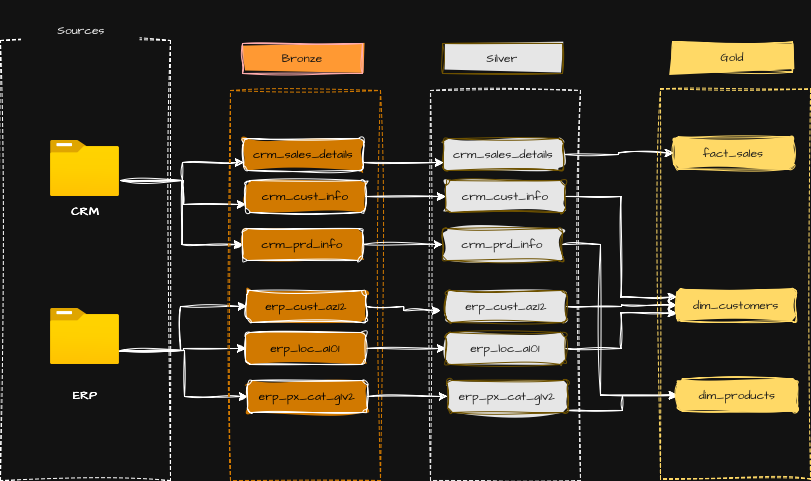

The diagram above was exported from draw.io. Its source (the exported page's mxGraphModel, read from the mxfile embedded in the PNG):
<mxGraphModel dx="877" dy="676" grid="1" gridSize="10" guides="1" tooltips="1" connect="1" arrows="1" fold="1" page="1" pageScale="1" pageWidth="827" pageHeight="1169" math="0" shadow="0">
  <root>
    <mxCell id="0" />
    <mxCell id="1" parent="0" />
    <mxCell id="NeocKJUqA9XhBvyPXsZE-1" parent="1" style="rounded=0;whiteSpace=wrap;html=1;sketch=1;hachureGap=4;jiggle=2;curveFitting=1;fontFamily=Architects Daughter;fontSource=https%3A%2F%2Ffonts.googleapis.com%2Fcss%3Ffamily%3DArchitects%2BDaughter;fillColor=none;dashed=1;" value="" vertex="1">
      <mxGeometry height="440" width="170" x="60" y="140" as="geometry" />
    </mxCell>
    <mxCell id="NeocKJUqA9XhBvyPXsZE-2" parent="1" style="rounded=0;whiteSpace=wrap;html=1;sketch=1;hachureGap=4;jiggle=2;curveFitting=1;fontFamily=Architects Daughter;fontSource=https%3A%2F%2Ffonts.googleapis.com%2Fcss%3Ffamily%3DArchitects%2BDaughter;strokeColor=none;" value="Sources" vertex="1">
      <mxGeometry height="60" width="120" x="81" y="100" as="geometry" />
    </mxCell>
    <mxCell id="NeocKJUqA9XhBvyPXsZE-11" edge="1" parent="1" style="edgeStyle=orthogonalEdgeStyle;rounded=0;sketch=1;hachureGap=4;jiggle=2;curveFitting=1;orthogonalLoop=1;jettySize=auto;html=1;fontFamily=Architects Daughter;fontSource=https%3A%2F%2Ffonts.googleapis.com%2Fcss%3Ffamily%3DArchitects%2BDaughter;entryX=0;entryY=0.75;entryDx=0;entryDy=0;" target="NeocKJUqA9XhBvyPXsZE-8" value="">
      <mxGeometry relative="1" as="geometry">
        <mxPoint x="180" y="280" as="sourcePoint" />
      </mxGeometry>
    </mxCell>
    <mxCell id="NeocKJUqA9XhBvyPXsZE-12" edge="1" parent="1" style="edgeStyle=orthogonalEdgeStyle;rounded=0;sketch=1;hachureGap=4;jiggle=2;curveFitting=1;orthogonalLoop=1;jettySize=auto;html=1;fontFamily=Architects Daughter;fontSource=https%3A%2F%2Ffonts.googleapis.com%2Fcss%3Ffamily%3DArchitects%2BDaughter;entryX=0;entryY=0.75;entryDx=0;entryDy=0;" target="NeocKJUqA9XhBvyPXsZE-9" value="">
      <mxGeometry relative="1" as="geometry">
        <mxPoint x="180" y="280" as="sourcePoint" />
      </mxGeometry>
    </mxCell>
    <mxCell id="NeocKJUqA9XhBvyPXsZE-13" edge="1" parent="1" style="edgeStyle=orthogonalEdgeStyle;rounded=0;sketch=1;hachureGap=4;jiggle=2;curveFitting=1;orthogonalLoop=1;jettySize=auto;html=1;fontFamily=Architects Daughter;fontSource=https%3A%2F%2Ffonts.googleapis.com%2Fcss%3Ffamily%3DArchitects%2BDaughter;entryX=0;entryY=0.5;entryDx=0;entryDy=0;" target="NeocKJUqA9XhBvyPXsZE-10" value="">
      <mxGeometry relative="1" as="geometry">
        <mxPoint x="180" y="280" as="sourcePoint" />
      </mxGeometry>
    </mxCell>
    <mxCell id="NeocKJUqA9XhBvyPXsZE-3" parent="1" style="image;aspect=fixed;html=1;points=[];align=center;fontSize=12;image=img/lib/azure2/general/Folder_Blank.svg;sketch=1;hachureGap=4;jiggle=2;curveFitting=1;fontFamily=Architects Daughter;fontSource=https%3A%2F%2Ffonts.googleapis.com%2Fcss%3Ffamily%3DArchitects%2BDaughter;" value="" vertex="1">
      <mxGeometry height="56.00000000000001" width="69" x="110" y="240" as="geometry" />
    </mxCell>
    <mxCell id="NeocKJUqA9XhBvyPXsZE-19" edge="1" parent="1" style="edgeStyle=orthogonalEdgeStyle;rounded=0;sketch=1;hachureGap=4;jiggle=2;curveFitting=1;orthogonalLoop=1;jettySize=auto;html=1;fontFamily=Architects Daughter;fontSource=https%3A%2F%2Ffonts.googleapis.com%2Fcss%3Ffamily%3DArchitects%2BDaughter;entryX=0;entryY=0.5;entryDx=0;entryDy=0;" target="NeocKJUqA9XhBvyPXsZE-14" value="">
      <mxGeometry relative="1" as="geometry">
        <Array as="points">
          <mxPoint x="240" y="450" />
          <mxPoint x="240" y="406" />
        </Array>
        <mxPoint x="170" y="450" as="sourcePoint" />
      </mxGeometry>
    </mxCell>
    <mxCell id="NeocKJUqA9XhBvyPXsZE-20" edge="1" parent="1" style="edgeStyle=orthogonalEdgeStyle;rounded=0;sketch=1;hachureGap=4;jiggle=2;curveFitting=1;orthogonalLoop=1;jettySize=auto;html=1;fontFamily=Architects Daughter;fontSource=https%3A%2F%2Ffonts.googleapis.com%2Fcss%3Ffamily%3DArchitects%2BDaughter;entryX=0;entryY=0.5;entryDx=0;entryDy=0;" target="NeocKJUqA9XhBvyPXsZE-15" value="">
      <mxGeometry relative="1" as="geometry">
        <mxPoint x="180" y="450" as="sourcePoint" />
      </mxGeometry>
    </mxCell>
    <mxCell id="NeocKJUqA9XhBvyPXsZE-21" edge="1" parent="1" style="edgeStyle=orthogonalEdgeStyle;rounded=0;sketch=1;hachureGap=4;jiggle=2;curveFitting=1;orthogonalLoop=1;jettySize=auto;html=1;fontFamily=Architects Daughter;fontSource=https%3A%2F%2Ffonts.googleapis.com%2Fcss%3Ffamily%3DArchitects%2BDaughter;entryX=0;entryY=0.5;entryDx=0;entryDy=0;" target="NeocKJUqA9XhBvyPXsZE-16" value="">
      <mxGeometry relative="1" as="geometry">
        <mxPoint x="180" y="450" as="sourcePoint" />
      </mxGeometry>
    </mxCell>
    <mxCell id="NeocKJUqA9XhBvyPXsZE-4" parent="1" style="image;aspect=fixed;html=1;points=[];align=center;fontSize=12;image=img/lib/azure2/general/Folder_Blank.svg;sketch=1;hachureGap=4;jiggle=2;curveFitting=1;fontFamily=Architects Daughter;fontSource=https%3A%2F%2Ffonts.googleapis.com%2Fcss%3Ffamily%3DArchitects%2BDaughter;" value="" vertex="1">
      <mxGeometry height="56.00000000000001" width="69" x="110" y="408" as="geometry" />
    </mxCell>
    <mxCell id="NeocKJUqA9XhBvyPXsZE-5" parent="1" style="text;html=1;whiteSpace=wrap;strokeColor=none;fillColor=none;align=center;verticalAlign=middle;rounded=0;fontFamily=Architects Daughter;fontSource=https%3A%2F%2Ffonts.googleapis.com%2Fcss%3Ffamily%3DArchitects%2BDaughter;" value="&lt;b&gt;CRM&lt;/b&gt;" vertex="1">
      <mxGeometry height="30" width="60" x="114.5" y="296" as="geometry" />
    </mxCell>
    <mxCell id="NeocKJUqA9XhBvyPXsZE-6" parent="1" style="text;html=1;whiteSpace=wrap;strokeColor=none;fillColor=none;align=center;verticalAlign=middle;rounded=0;fontFamily=Architects Daughter;fontSource=https%3A%2F%2Ffonts.googleapis.com%2Fcss%3Ffamily%3DArchitects%2BDaughter;" value="&lt;b&gt;ERP&lt;/b&gt;" vertex="1">
      <mxGeometry height="30" width="60" x="114.5" y="480" as="geometry" />
    </mxCell>
    <mxCell id="NeocKJUqA9XhBvyPXsZE-7" parent="1" style="rounded=0;whiteSpace=wrap;html=1;sketch=1;hachureGap=4;jiggle=2;curveFitting=1;fontFamily=Architects Daughter;fontSource=https%3A%2F%2Ffonts.googleapis.com%2Fcss%3Ffamily%3DArchitects%2BDaughter;fillColor=none;dashed=1;strokeColor=light-dark(#000000,#D17900);" value="" vertex="1">
      <mxGeometry height="390" width="150" x="290" y="190" as="geometry" />
    </mxCell>
    <mxCell id="NeocKJUqA9XhBvyPXsZE-8" parent="1" style="rounded=1;whiteSpace=wrap;html=1;sketch=1;hachureGap=4;jiggle=2;curveFitting=1;fontFamily=Architects Daughter;fontSource=https%3A%2F%2Ffonts.googleapis.com%2Fcss%3Ffamily%3DArchitects%2BDaughter;fillColor=light-dark(#000000,#D17900);fontColor=light-dark(#000000,#000000);" value="crm_sales_details" vertex="1">
      <mxGeometry height="32" width="120" x="303" y="238" as="geometry" />
    </mxCell>
    <mxCell id="NeocKJUqA9XhBvyPXsZE-48" edge="1" parent="1" source="NeocKJUqA9XhBvyPXsZE-9" style="edgeStyle=orthogonalEdgeStyle;rounded=0;sketch=1;hachureGap=4;jiggle=2;curveFitting=1;orthogonalLoop=1;jettySize=auto;html=1;fontFamily=Architects Daughter;fontSource=https%3A%2F%2Ffonts.googleapis.com%2Fcss%3Ffamily%3DArchitects%2BDaughter;entryX=0;entryY=0.5;entryDx=0;entryDy=0;" target="NeocKJUqA9XhBvyPXsZE-26" value="">
      <mxGeometry relative="1" as="geometry" />
    </mxCell>
    <mxCell id="NeocKJUqA9XhBvyPXsZE-9" parent="1" style="rounded=1;whiteSpace=wrap;html=1;sketch=1;hachureGap=4;jiggle=2;curveFitting=1;fontFamily=Architects Daughter;fontSource=https%3A%2F%2Ffonts.googleapis.com%2Fcss%3Ffamily%3DArchitects%2BDaughter;fillColor=light-dark(#000000,#D17900);fontColor=light-dark(#000000,#000000);" value="crm_cust_info" vertex="1">
      <mxGeometry height="32" width="120" x="305" y="280" as="geometry" />
    </mxCell>
    <mxCell id="NeocKJUqA9XhBvyPXsZE-49" edge="1" parent="1" source="NeocKJUqA9XhBvyPXsZE-10" style="edgeStyle=orthogonalEdgeStyle;rounded=0;sketch=1;hachureGap=4;jiggle=2;curveFitting=1;orthogonalLoop=1;jettySize=auto;html=1;fontFamily=Architects Daughter;fontSource=https%3A%2F%2Ffonts.googleapis.com%2Fcss%3Ffamily%3DArchitects%2BDaughter;" target="NeocKJUqA9XhBvyPXsZE-27" value="">
      <mxGeometry relative="1" as="geometry" />
    </mxCell>
    <mxCell id="NeocKJUqA9XhBvyPXsZE-10" parent="1" style="rounded=1;whiteSpace=wrap;html=1;sketch=1;hachureGap=4;jiggle=2;curveFitting=1;fontFamily=Architects Daughter;fontSource=https%3A%2F%2Ffonts.googleapis.com%2Fcss%3Ffamily%3DArchitects%2BDaughter;fillColor=light-dark(#000000,#D17900);fontColor=light-dark(#000000,#000000);" value="crm_prd_info" vertex="1">
      <mxGeometry height="32" width="120" x="302" y="328" as="geometry" />
    </mxCell>
    <mxCell id="NeocKJUqA9XhBvyPXsZE-50" edge="1" parent="1" source="NeocKJUqA9XhBvyPXsZE-14" style="edgeStyle=orthogonalEdgeStyle;rounded=0;sketch=1;hachureGap=4;jiggle=2;curveFitting=1;orthogonalLoop=1;jettySize=auto;html=1;fontFamily=Architects Daughter;fontSource=https%3A%2F%2Ffonts.googleapis.com%2Fcss%3Ffamily%3DArchitects%2BDaughter;" value="">
      <mxGeometry relative="1" as="geometry">
        <mxPoint x="500" y="410" as="targetPoint" />
      </mxGeometry>
    </mxCell>
    <mxCell id="NeocKJUqA9XhBvyPXsZE-14" parent="1" style="rounded=1;whiteSpace=wrap;html=1;sketch=1;hachureGap=4;jiggle=2;curveFitting=1;fontFamily=Architects Daughter;fontSource=https%3A%2F%2Ffonts.googleapis.com%2Fcss%3Ffamily%3DArchitects%2BDaughter;fillColor=light-dark(#000000,#D17900);fontColor=light-dark(#000000,#000000);" value="erp_cust_az12" vertex="1">
      <mxGeometry height="32" width="120" x="306" y="390" as="geometry" />
    </mxCell>
    <mxCell id="NeocKJUqA9XhBvyPXsZE-51" edge="1" parent="1" source="NeocKJUqA9XhBvyPXsZE-15" style="edgeStyle=orthogonalEdgeStyle;rounded=0;sketch=1;hachureGap=4;jiggle=2;curveFitting=1;orthogonalLoop=1;jettySize=auto;html=1;fontFamily=Architects Daughter;fontSource=https%3A%2F%2Ffonts.googleapis.com%2Fcss%3Ffamily%3DArchitects%2BDaughter;endArrow=classic;endFill=1;entryX=0;entryY=0.5;entryDx=0;entryDy=0;" target="NeocKJUqA9XhBvyPXsZE-29" value="">
      <mxGeometry relative="1" as="geometry" />
    </mxCell>
    <mxCell id="NeocKJUqA9XhBvyPXsZE-15" parent="1" style="rounded=1;whiteSpace=wrap;html=1;sketch=1;hachureGap=4;jiggle=2;curveFitting=1;fontFamily=Architects Daughter;fontSource=https%3A%2F%2Ffonts.googleapis.com%2Fcss%3Ffamily%3DArchitects%2BDaughter;fillColor=light-dark(#000000,#D17900);fontColor=light-dark(#000000,#000000);" value="erp_loc_a101" vertex="1">
      <mxGeometry height="32" width="120" x="305" y="432" as="geometry" />
    </mxCell>
    <mxCell id="NeocKJUqA9XhBvyPXsZE-52" edge="1" parent="1" source="NeocKJUqA9XhBvyPXsZE-16" style="edgeStyle=orthogonalEdgeStyle;rounded=0;sketch=1;hachureGap=4;jiggle=2;curveFitting=1;orthogonalLoop=1;jettySize=auto;html=1;fontFamily=Architects Daughter;fontSource=https%3A%2F%2Ffonts.googleapis.com%2Fcss%3Ffamily%3DArchitects%2BDaughter;" target="NeocKJUqA9XhBvyPXsZE-30" value="">
      <mxGeometry relative="1" as="geometry" />
    </mxCell>
    <mxCell id="NeocKJUqA9XhBvyPXsZE-16" parent="1" style="rounded=1;whiteSpace=wrap;html=1;sketch=1;hachureGap=4;jiggle=2;curveFitting=1;fontFamily=Architects Daughter;fontSource=https%3A%2F%2Ffonts.googleapis.com%2Fcss%3Ffamily%3DArchitects%2BDaughter;fillColor=light-dark(#000000,#D17900);fontColor=light-dark(#000000,#000000);" value="erp_px_cat_g1v2" vertex="1">
      <mxGeometry height="32" width="120" x="307" y="480" as="geometry" />
    </mxCell>
    <mxCell id="NeocKJUqA9XhBvyPXsZE-22" parent="1" style="rounded=0;whiteSpace=wrap;html=1;sketch=1;hachureGap=4;jiggle=2;curveFitting=1;fontFamily=Architects Daughter;fontSource=https%3A%2F%2Ffonts.googleapis.com%2Fcss%3Ffamily%3DArchitects%2BDaughter;fillColor=light-dark(#E51400,#FF9933);fontColor=#ffffff;strokeColor=#B20000;" value="Bronze" vertex="1">
      <mxGeometry height="30" width="120" x="302" y="143" as="geometry" />
    </mxCell>
    <mxCell id="NeocKJUqA9XhBvyPXsZE-24" parent="1" style="rounded=0;whiteSpace=wrap;html=1;sketch=1;hachureGap=4;jiggle=2;curveFitting=1;fontFamily=Architects Daughter;fontSource=https%3A%2F%2Ffonts.googleapis.com%2Fcss%3Ffamily%3DArchitects%2BDaughter;fillColor=none;dashed=1;strokeColor=light-dark(#D6B656,#E6E6E6);" value="" vertex="1">
      <mxGeometry height="390" width="150" x="490" y="190" as="geometry" />
    </mxCell>
    <mxCell id="NeocKJUqA9XhBvyPXsZE-54" edge="1" parent="1" source="NeocKJUqA9XhBvyPXsZE-25" style="edgeStyle=orthogonalEdgeStyle;rounded=0;sketch=1;hachureGap=4;jiggle=2;curveFitting=1;orthogonalLoop=1;jettySize=auto;html=1;fontFamily=Architects Daughter;fontSource=https%3A%2F%2Ffonts.googleapis.com%2Fcss%3Ffamily%3DArchitects%2BDaughter;" target="NeocKJUqA9XhBvyPXsZE-40" value="">
      <mxGeometry relative="1" as="geometry" />
    </mxCell>
    <mxCell id="NeocKJUqA9XhBvyPXsZE-25" parent="1" style="rounded=1;whiteSpace=wrap;html=1;sketch=1;hachureGap=4;jiggle=2;curveFitting=1;fontFamily=Architects Daughter;fontSource=https%3A%2F%2Ffonts.googleapis.com%2Fcss%3Ffamily%3DArchitects%2BDaughter;fillColor=light-dark(#FFF2CC,#E6E6E6);strokeColor=#d6b656;fontColor=light-dark(#000000,#1A1A1A);" value="crm_sales_details" vertex="1">
      <mxGeometry height="32" width="120" x="503" y="238" as="geometry" />
    </mxCell>
    <mxCell id="NeocKJUqA9XhBvyPXsZE-55" edge="1" parent="1" source="NeocKJUqA9XhBvyPXsZE-26" style="edgeStyle=orthogonalEdgeStyle;rounded=0;sketch=1;hachureGap=4;jiggle=2;curveFitting=1;orthogonalLoop=1;jettySize=auto;html=1;fontFamily=Architects Daughter;fontSource=https%3A%2F%2Ffonts.googleapis.com%2Fcss%3Ffamily%3DArchitects%2BDaughter;entryX=0;entryY=0.25;entryDx=0;entryDy=0;" target="NeocKJUqA9XhBvyPXsZE-43" value="">
      <mxGeometry relative="1" as="geometry" />
    </mxCell>
    <mxCell id="NeocKJUqA9XhBvyPXsZE-26" parent="1" style="rounded=1;whiteSpace=wrap;html=1;sketch=1;hachureGap=4;jiggle=2;curveFitting=1;fontFamily=Architects Daughter;fontSource=https%3A%2F%2Ffonts.googleapis.com%2Fcss%3Ffamily%3DArchitects%2BDaughter;fillColor=light-dark(#FFF2CC,#E6E6E6);strokeColor=#d6b656;fontColor=light-dark(#000000,#1A1A1A);" value="crm_cust_info" vertex="1">
      <mxGeometry height="32" width="120" x="505" y="280" as="geometry" />
    </mxCell>
    <mxCell id="NeocKJUqA9XhBvyPXsZE-56" edge="1" parent="1" source="NeocKJUqA9XhBvyPXsZE-27" style="edgeStyle=orthogonalEdgeStyle;rounded=0;sketch=1;hachureGap=4;jiggle=2;curveFitting=1;orthogonalLoop=1;jettySize=auto;html=1;fontFamily=Architects Daughter;fontSource=https%3A%2F%2Ffonts.googleapis.com%2Fcss%3Ffamily%3DArchitects%2BDaughter;entryX=0;entryY=0.5;entryDx=0;entryDy=0;" target="NeocKJUqA9XhBvyPXsZE-45" value="">
      <mxGeometry relative="1" as="geometry">
        <Array as="points">
          <mxPoint x="660" y="344" />
          <mxPoint x="660" y="495" />
        </Array>
      </mxGeometry>
    </mxCell>
    <mxCell id="NeocKJUqA9XhBvyPXsZE-27" parent="1" style="rounded=1;whiteSpace=wrap;html=1;sketch=1;hachureGap=4;jiggle=2;curveFitting=1;fontFamily=Architects Daughter;fontSource=https%3A%2F%2Ffonts.googleapis.com%2Fcss%3Ffamily%3DArchitects%2BDaughter;fillColor=light-dark(#FFF2CC,#E6E6E6);strokeColor=#d6b656;fontColor=light-dark(#000000,#1A1A1A);" value="crm_prd_info" vertex="1">
      <mxGeometry height="32" width="120" x="502" y="328" as="geometry" />
    </mxCell>
    <mxCell id="NeocKJUqA9XhBvyPXsZE-57" edge="1" parent="1" source="NeocKJUqA9XhBvyPXsZE-28" style="edgeStyle=orthogonalEdgeStyle;rounded=0;sketch=1;hachureGap=4;jiggle=2;curveFitting=1;orthogonalLoop=1;jettySize=auto;html=1;fontFamily=Architects Daughter;fontSource=https%3A%2F%2Ffonts.googleapis.com%2Fcss%3Ffamily%3DArchitects%2BDaughter;" target="NeocKJUqA9XhBvyPXsZE-43" value="">
      <mxGeometry relative="1" as="geometry" />
    </mxCell>
    <mxCell id="NeocKJUqA9XhBvyPXsZE-28" parent="1" style="rounded=1;whiteSpace=wrap;html=1;sketch=1;hachureGap=4;jiggle=2;curveFitting=1;fontFamily=Architects Daughter;fontSource=https%3A%2F%2Ffonts.googleapis.com%2Fcss%3Ffamily%3DArchitects%2BDaughter;fillColor=light-dark(#FFF2CC,#E6E6E6);strokeColor=#d6b656;fontColor=light-dark(#000000,#1A1A1A);" value="erp_cust_az12" vertex="1">
      <mxGeometry height="32" width="120" x="506" y="390" as="geometry" />
    </mxCell>
    <mxCell id="NeocKJUqA9XhBvyPXsZE-58" edge="1" parent="1" source="NeocKJUqA9XhBvyPXsZE-29" style="edgeStyle=orthogonalEdgeStyle;rounded=0;sketch=1;hachureGap=4;jiggle=2;curveFitting=1;orthogonalLoop=1;jettySize=auto;html=1;fontFamily=Architects Daughter;fontSource=https%3A%2F%2Ffonts.googleapis.com%2Fcss%3Ffamily%3DArchitects%2BDaughter;entryX=0;entryY=0.75;entryDx=0;entryDy=0;" target="NeocKJUqA9XhBvyPXsZE-43" value="">
      <mxGeometry relative="1" as="geometry" />
    </mxCell>
    <mxCell id="NeocKJUqA9XhBvyPXsZE-29" parent="1" style="rounded=1;whiteSpace=wrap;html=1;sketch=1;hachureGap=4;jiggle=2;curveFitting=1;fontFamily=Architects Daughter;fontSource=https%3A%2F%2Ffonts.googleapis.com%2Fcss%3Ffamily%3DArchitects%2BDaughter;fillColor=light-dark(#FFF2CC,#E6E6E6);strokeColor=#d6b656;fontColor=light-dark(#000000,#1A1A1A);" value="erp_loc_a101" vertex="1">
      <mxGeometry height="32" width="120" x="505" y="432" as="geometry" />
    </mxCell>
    <mxCell id="NeocKJUqA9XhBvyPXsZE-59" edge="1" parent="1" source="NeocKJUqA9XhBvyPXsZE-30" style="edgeStyle=orthogonalEdgeStyle;rounded=0;sketch=1;hachureGap=4;jiggle=2;curveFitting=1;orthogonalLoop=1;jettySize=auto;html=1;fontFamily=Architects Daughter;fontSource=https%3A%2F%2Ffonts.googleapis.com%2Fcss%3Ffamily%3DArchitects%2BDaughter;" target="NeocKJUqA9XhBvyPXsZE-45" value="">
      <mxGeometry relative="1" as="geometry">
        <Array as="points">
          <mxPoint x="682" y="510" />
          <mxPoint x="682" y="495" />
        </Array>
      </mxGeometry>
    </mxCell>
    <mxCell id="NeocKJUqA9XhBvyPXsZE-30" parent="1" style="rounded=1;whiteSpace=wrap;html=1;sketch=1;hachureGap=4;jiggle=2;curveFitting=1;fontFamily=Architects Daughter;fontSource=https%3A%2F%2Ffonts.googleapis.com%2Fcss%3Ffamily%3DArchitects%2BDaughter;fillColor=light-dark(#FFF2CC,#E6E6E6);strokeColor=#d6b656;fontColor=light-dark(#000000,#1A1A1A);" value="erp_px_cat_g1v2" vertex="1">
      <mxGeometry height="32" width="120" x="507" y="480" as="geometry" />
    </mxCell>
    <mxCell id="NeocKJUqA9XhBvyPXsZE-31" parent="1" style="rounded=0;whiteSpace=wrap;html=1;sketch=1;hachureGap=4;jiggle=2;curveFitting=1;fontFamily=Architects Daughter;fontSource=https%3A%2F%2Ffonts.googleapis.com%2Fcss%3Ffamily%3DArchitects%2BDaughter;fillColor=light-dark(#FFF2CC,#E6E6E6);strokeColor=#d6b656;fontColor=light-dark(#000000,#1A1A1A);" value="Silver" vertex="1">
      <mxGeometry height="30" width="120" x="502" y="143" as="geometry" />
    </mxCell>
    <mxCell id="NeocKJUqA9XhBvyPXsZE-39" parent="1" style="rounded=0;whiteSpace=wrap;html=1;sketch=1;hachureGap=4;jiggle=2;curveFitting=1;fontFamily=Architects Daughter;fontSource=https%3A%2F%2Ffonts.googleapis.com%2Fcss%3Ffamily%3DArchitects%2BDaughter;fillColor=none;dashed=1;strokeColor=light-dark(#FFFFFF,#FFD966);" value="" vertex="1">
      <mxGeometry height="390" width="150" x="720" y="188.5" as="geometry" />
    </mxCell>
    <mxCell id="NeocKJUqA9XhBvyPXsZE-40" parent="1" style="rounded=1;whiteSpace=wrap;html=1;sketch=1;hachureGap=4;jiggle=2;curveFitting=1;fontFamily=Architects Daughter;fontSource=https%3A%2F%2Ffonts.googleapis.com%2Fcss%3Ffamily%3DArchitects%2BDaughter;fillColor=light-dark(#FFFFFF,#FFD966);strokeColor=light-dark(#FFFFFF,#FFD966);fontColor=light-dark(#000000,#1A1A1A);" value="fact_sales" vertex="1">
      <mxGeometry height="32" width="120" x="733" y="236.5" as="geometry" />
    </mxCell>
    <mxCell id="NeocKJUqA9XhBvyPXsZE-43" parent="1" style="rounded=1;whiteSpace=wrap;html=1;sketch=1;hachureGap=4;jiggle=2;curveFitting=1;fontFamily=Architects Daughter;fontSource=https%3A%2F%2Ffonts.googleapis.com%2Fcss%3Ffamily%3DArchitects%2BDaughter;fillColor=light-dark(#FFFFFF,#FFD966);strokeColor=light-dark(#FFFFFF,#FFD966);fontColor=light-dark(#000000,#1A1A1A);" value="dim_customers" vertex="1">
      <mxGeometry height="32" width="120" x="736" y="388.5" as="geometry" />
    </mxCell>
    <mxCell id="NeocKJUqA9XhBvyPXsZE-45" parent="1" style="rounded=1;whiteSpace=wrap;html=1;sketch=1;hachureGap=4;jiggle=2;curveFitting=1;fontFamily=Architects Daughter;fontSource=https%3A%2F%2Ffonts.googleapis.com%2Fcss%3Ffamily%3DArchitects%2BDaughter;fillColor=light-dark(#FFFFFF,#FFD966);strokeColor=light-dark(#FFFFFF,#FFD966);fontColor=light-dark(#000000,#1A1A1A);" value="dim_products" vertex="1">
      <mxGeometry height="32" width="120" x="737" y="478.5" as="geometry" />
    </mxCell>
    <mxCell id="NeocKJUqA9XhBvyPXsZE-46" parent="1" style="rounded=0;whiteSpace=wrap;html=1;sketch=1;hachureGap=4;jiggle=2;curveFitting=1;fontFamily=Architects Daughter;fontSource=https%3A%2F%2Ffonts.googleapis.com%2Fcss%3Ffamily%3DArchitects%2BDaughter;fillColor=light-dark(#FFFFFF,#FFD966);strokeColor=light-dark(#FFFFFF,#FFD966);fontColor=light-dark(#000000,#1A1A1A);" value="Gold" vertex="1">
      <mxGeometry height="30" width="120" x="732" y="141.5" as="geometry" />
    </mxCell>
    <mxCell id="NeocKJUqA9XhBvyPXsZE-47" edge="1" parent="1" source="NeocKJUqA9XhBvyPXsZE-8" style="endArrow=classic;html=1;rounded=0;sketch=1;hachureGap=4;jiggle=2;curveFitting=1;fontFamily=Architects Daughter;fontSource=https%3A%2F%2Ffonts.googleapis.com%2Fcss%3Ffamily%3DArchitects%2BDaughter;exitX=1;exitY=0.75;exitDx=0;exitDy=0;entryX=0;entryY=0.75;entryDx=0;entryDy=0;" target="NeocKJUqA9XhBvyPXsZE-25" value="">
      <mxGeometry height="50" relative="1" width="50" as="geometry">
        <mxPoint x="460" y="470" as="sourcePoint" />
        <mxPoint x="510" y="420" as="targetPoint" />
      </mxGeometry>
    </mxCell>
  </root>
</mxGraphModel>